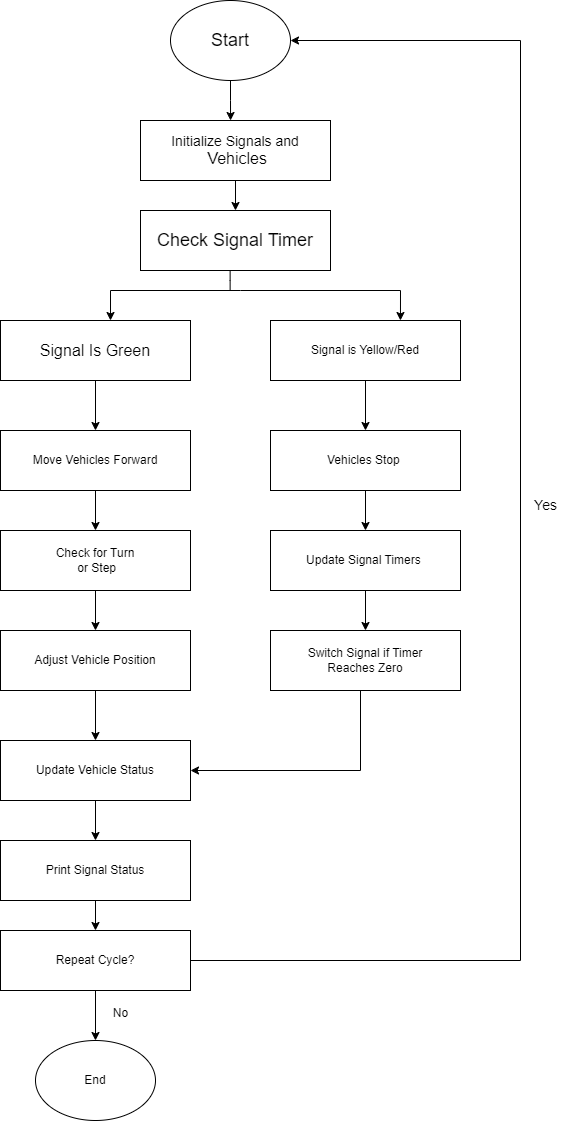

The diagram above was exported from draw.io. Its source (the exported page's mxGraphModel, read from the mxfile embedded in the PNG):
<mxGraphModel dx="744" dy="893" grid="1" gridSize="10" guides="1" tooltips="1" connect="1" arrows="1" fold="1" page="1" pageScale="1" pageWidth="850" pageHeight="1100" math="0" shadow="0">
  <root>
    <mxCell id="0" />
    <mxCell id="1" parent="0" />
    <mxCell id="W8C__IqWqKnw8eBiD5Xc-1" value="&lt;font style=&quot;font-size: 18px;&quot;&gt;Start&lt;/font&gt;" style="ellipse;whiteSpace=wrap;html=1;" vertex="1" parent="1">
      <mxGeometry x="260" width="120" height="80" as="geometry" />
    </mxCell>
    <mxCell id="W8C__IqWqKnw8eBiD5Xc-24" style="edgeStyle=orthogonalEdgeStyle;rounded=0;orthogonalLoop=1;jettySize=auto;html=1;entryX=0.5;entryY=0;entryDx=0;entryDy=0;" edge="1" parent="1" source="W8C__IqWqKnw8eBiD5Xc-2" target="W8C__IqWqKnw8eBiD5Xc-3">
      <mxGeometry relative="1" as="geometry" />
    </mxCell>
    <mxCell id="W8C__IqWqKnw8eBiD5Xc-2" value="&lt;font style=&quot;font-size: 14px;&quot;&gt;Initialize Signals and&lt;/font&gt;&lt;div&gt;&lt;font size=&quot;3&quot;&gt;&amp;nbsp;Vehicles&lt;/font&gt;&lt;/div&gt;" style="rounded=0;whiteSpace=wrap;html=1;" vertex="1" parent="1">
      <mxGeometry x="230" y="120" width="190" height="60" as="geometry" />
    </mxCell>
    <mxCell id="W8C__IqWqKnw8eBiD5Xc-3" value="&lt;font style=&quot;font-size: 18px;&quot;&gt;Check Signal Timer&lt;/font&gt;" style="rounded=0;whiteSpace=wrap;html=1;" vertex="1" parent="1">
      <mxGeometry x="230" y="210" width="190" height="60" as="geometry" />
    </mxCell>
    <mxCell id="W8C__IqWqKnw8eBiD5Xc-25" style="edgeStyle=orthogonalEdgeStyle;rounded=0;orthogonalLoop=1;jettySize=auto;html=1;entryX=0.5;entryY=0;entryDx=0;entryDy=0;" edge="1" parent="1" source="W8C__IqWqKnw8eBiD5Xc-4" target="W8C__IqWqKnw8eBiD5Xc-6">
      <mxGeometry relative="1" as="geometry" />
    </mxCell>
    <mxCell id="W8C__IqWqKnw8eBiD5Xc-4" value="&lt;font size=&quot;3&quot;&gt;Signal Is Green&lt;/font&gt;" style="rounded=0;whiteSpace=wrap;html=1;" vertex="1" parent="1">
      <mxGeometry x="90" y="320" width="190" height="60" as="geometry" />
    </mxCell>
    <mxCell id="W8C__IqWqKnw8eBiD5Xc-32" style="edgeStyle=orthogonalEdgeStyle;rounded=0;orthogonalLoop=1;jettySize=auto;html=1;entryX=0.5;entryY=0;entryDx=0;entryDy=0;" edge="1" parent="1" source="W8C__IqWqKnw8eBiD5Xc-5" target="W8C__IqWqKnw8eBiD5Xc-7">
      <mxGeometry relative="1" as="geometry">
        <mxPoint x="455" y="420" as="targetPoint" />
      </mxGeometry>
    </mxCell>
    <mxCell id="W8C__IqWqKnw8eBiD5Xc-5" value="Signal is Yellow/Red" style="rounded=0;whiteSpace=wrap;html=1;" vertex="1" parent="1">
      <mxGeometry x="360" y="320" width="190" height="60" as="geometry" />
    </mxCell>
    <mxCell id="W8C__IqWqKnw8eBiD5Xc-26" style="edgeStyle=orthogonalEdgeStyle;rounded=0;orthogonalLoop=1;jettySize=auto;html=1;entryX=0.5;entryY=0;entryDx=0;entryDy=0;" edge="1" parent="1" source="W8C__IqWqKnw8eBiD5Xc-6" target="W8C__IqWqKnw8eBiD5Xc-8">
      <mxGeometry relative="1" as="geometry" />
    </mxCell>
    <mxCell id="W8C__IqWqKnw8eBiD5Xc-6" value="Move Vehicles Forward" style="rounded=0;whiteSpace=wrap;html=1;" vertex="1" parent="1">
      <mxGeometry x="90" y="430" width="190" height="60" as="geometry" />
    </mxCell>
    <mxCell id="W8C__IqWqKnw8eBiD5Xc-33" style="edgeStyle=orthogonalEdgeStyle;rounded=0;orthogonalLoop=1;jettySize=auto;html=1;entryX=0.5;entryY=0;entryDx=0;entryDy=0;" edge="1" parent="1" source="W8C__IqWqKnw8eBiD5Xc-7" target="W8C__IqWqKnw8eBiD5Xc-9">
      <mxGeometry relative="1" as="geometry" />
    </mxCell>
    <mxCell id="W8C__IqWqKnw8eBiD5Xc-7" value="Vehicles Stop&amp;nbsp;" style="rounded=0;whiteSpace=wrap;html=1;" vertex="1" parent="1">
      <mxGeometry x="360" y="430" width="190" height="60" as="geometry" />
    </mxCell>
    <mxCell id="W8C__IqWqKnw8eBiD5Xc-27" style="edgeStyle=orthogonalEdgeStyle;rounded=0;orthogonalLoop=1;jettySize=auto;html=1;entryX=0.5;entryY=0;entryDx=0;entryDy=0;" edge="1" parent="1" source="W8C__IqWqKnw8eBiD5Xc-8" target="W8C__IqWqKnw8eBiD5Xc-10">
      <mxGeometry relative="1" as="geometry" />
    </mxCell>
    <mxCell id="W8C__IqWqKnw8eBiD5Xc-8" value="Check for Turn&lt;div&gt;&amp;nbsp;or Step&lt;/div&gt;" style="rounded=0;whiteSpace=wrap;html=1;" vertex="1" parent="1">
      <mxGeometry x="90" y="530" width="190" height="60" as="geometry" />
    </mxCell>
    <mxCell id="W8C__IqWqKnw8eBiD5Xc-34" style="edgeStyle=orthogonalEdgeStyle;rounded=0;orthogonalLoop=1;jettySize=auto;html=1;entryX=0.5;entryY=0;entryDx=0;entryDy=0;" edge="1" parent="1" source="W8C__IqWqKnw8eBiD5Xc-9" target="W8C__IqWqKnw8eBiD5Xc-11">
      <mxGeometry relative="1" as="geometry" />
    </mxCell>
    <mxCell id="W8C__IqWqKnw8eBiD5Xc-9" value="Update Signal Timers&amp;nbsp;" style="rounded=0;whiteSpace=wrap;html=1;" vertex="1" parent="1">
      <mxGeometry x="360" y="530" width="190" height="60" as="geometry" />
    </mxCell>
    <mxCell id="W8C__IqWqKnw8eBiD5Xc-28" style="edgeStyle=orthogonalEdgeStyle;rounded=0;orthogonalLoop=1;jettySize=auto;html=1;entryX=0.5;entryY=0;entryDx=0;entryDy=0;" edge="1" parent="1" source="W8C__IqWqKnw8eBiD5Xc-10" target="W8C__IqWqKnw8eBiD5Xc-12">
      <mxGeometry relative="1" as="geometry" />
    </mxCell>
    <mxCell id="W8C__IqWqKnw8eBiD5Xc-10" value="Adjust Vehicle Position" style="rounded=0;whiteSpace=wrap;html=1;" vertex="1" parent="1">
      <mxGeometry x="90" y="630" width="190" height="60" as="geometry" />
    </mxCell>
    <mxCell id="W8C__IqWqKnw8eBiD5Xc-16" style="edgeStyle=orthogonalEdgeStyle;rounded=0;orthogonalLoop=1;jettySize=auto;html=1;entryX=1;entryY=0.5;entryDx=0;entryDy=0;" edge="1" parent="1" source="W8C__IqWqKnw8eBiD5Xc-11" target="W8C__IqWqKnw8eBiD5Xc-12">
      <mxGeometry relative="1" as="geometry">
        <mxPoint x="455" y="769.9999999999998" as="targetPoint" />
        <Array as="points">
          <mxPoint x="450" y="770" />
        </Array>
      </mxGeometry>
    </mxCell>
    <mxCell id="W8C__IqWqKnw8eBiD5Xc-11" value="Switch Signal if Timer&lt;div&gt;Reaches Zero&lt;/div&gt;" style="rounded=0;whiteSpace=wrap;html=1;" vertex="1" parent="1">
      <mxGeometry x="360" y="630" width="190" height="60" as="geometry" />
    </mxCell>
    <mxCell id="W8C__IqWqKnw8eBiD5Xc-29" style="edgeStyle=orthogonalEdgeStyle;rounded=0;orthogonalLoop=1;jettySize=auto;html=1;entryX=0.5;entryY=0;entryDx=0;entryDy=0;" edge="1" parent="1" source="W8C__IqWqKnw8eBiD5Xc-12" target="W8C__IqWqKnw8eBiD5Xc-13">
      <mxGeometry relative="1" as="geometry" />
    </mxCell>
    <mxCell id="W8C__IqWqKnw8eBiD5Xc-12" value="Update Vehicle Status" style="rounded=0;whiteSpace=wrap;html=1;" vertex="1" parent="1">
      <mxGeometry x="90" y="740" width="190" height="60" as="geometry" />
    </mxCell>
    <mxCell id="W8C__IqWqKnw8eBiD5Xc-30" style="edgeStyle=orthogonalEdgeStyle;rounded=0;orthogonalLoop=1;jettySize=auto;html=1;entryX=0.5;entryY=0;entryDx=0;entryDy=0;" edge="1" parent="1" source="W8C__IqWqKnw8eBiD5Xc-13" target="W8C__IqWqKnw8eBiD5Xc-14">
      <mxGeometry relative="1" as="geometry" />
    </mxCell>
    <mxCell id="W8C__IqWqKnw8eBiD5Xc-13" value="Print Signal Status" style="rounded=0;whiteSpace=wrap;html=1;" vertex="1" parent="1">
      <mxGeometry x="90" y="840" width="190" height="60" as="geometry" />
    </mxCell>
    <mxCell id="W8C__IqWqKnw8eBiD5Xc-31" style="edgeStyle=orthogonalEdgeStyle;rounded=0;orthogonalLoop=1;jettySize=auto;html=1;entryX=0.5;entryY=0;entryDx=0;entryDy=0;" edge="1" parent="1" source="W8C__IqWqKnw8eBiD5Xc-14" target="W8C__IqWqKnw8eBiD5Xc-15">
      <mxGeometry relative="1" as="geometry" />
    </mxCell>
    <mxCell id="W8C__IqWqKnw8eBiD5Xc-36" style="edgeStyle=orthogonalEdgeStyle;rounded=0;orthogonalLoop=1;jettySize=auto;html=1;entryX=1;entryY=0.5;entryDx=0;entryDy=0;" edge="1" parent="1" source="W8C__IqWqKnw8eBiD5Xc-14" target="W8C__IqWqKnw8eBiD5Xc-1">
      <mxGeometry relative="1" as="geometry">
        <mxPoint x="860" y="950" as="targetPoint" />
        <Array as="points">
          <mxPoint x="610" y="960" />
          <mxPoint x="610" y="40" />
        </Array>
      </mxGeometry>
    </mxCell>
    <mxCell id="W8C__IqWqKnw8eBiD5Xc-14" value="Repeat Cycle?" style="rounded=0;whiteSpace=wrap;html=1;" vertex="1" parent="1">
      <mxGeometry x="90" y="930" width="190" height="60" as="geometry" />
    </mxCell>
    <mxCell id="W8C__IqWqKnw8eBiD5Xc-15" value="End" style="ellipse;whiteSpace=wrap;html=1;" vertex="1" parent="1">
      <mxGeometry x="125" y="1040" width="120" height="80" as="geometry" />
    </mxCell>
    <mxCell id="W8C__IqWqKnw8eBiD5Xc-19" style="edgeStyle=orthogonalEdgeStyle;rounded=0;orthogonalLoop=1;jettySize=auto;html=1;entryX=0.474;entryY=0;entryDx=0;entryDy=0;entryPerimeter=0;" edge="1" parent="1" source="W8C__IqWqKnw8eBiD5Xc-1" target="W8C__IqWqKnw8eBiD5Xc-2">
      <mxGeometry relative="1" as="geometry" />
    </mxCell>
    <mxCell id="W8C__IqWqKnw8eBiD5Xc-21" value="" style="endArrow=classic;startArrow=classic;html=1;rounded=0;entryX=0.684;entryY=0;entryDx=0;entryDy=0;entryPerimeter=0;exitX=0.579;exitY=0;exitDx=0;exitDy=0;exitPerimeter=0;" edge="1" parent="1" source="W8C__IqWqKnw8eBiD5Xc-4" target="W8C__IqWqKnw8eBiD5Xc-5">
      <mxGeometry width="50" height="50" relative="1" as="geometry">
        <mxPoint x="200" y="290" as="sourcePoint" />
        <mxPoint x="480" y="290" as="targetPoint" />
        <Array as="points">
          <mxPoint x="200" y="290" />
          <mxPoint x="330" y="290" />
          <mxPoint x="490" y="290" />
        </Array>
      </mxGeometry>
    </mxCell>
    <mxCell id="W8C__IqWqKnw8eBiD5Xc-22" value="" style="endArrow=none;html=1;rounded=0;" edge="1" parent="1">
      <mxGeometry width="50" height="50" relative="1" as="geometry">
        <mxPoint x="319.63" y="290" as="sourcePoint" />
        <mxPoint x="319.63" y="270" as="targetPoint" />
        <Array as="points">
          <mxPoint x="319.63" y="280" />
        </Array>
      </mxGeometry>
    </mxCell>
    <mxCell id="W8C__IqWqKnw8eBiD5Xc-35" value="No&lt;div&gt;&lt;br&gt;&lt;/div&gt;" style="text;html=1;align=center;verticalAlign=middle;resizable=0;points=[];autosize=1;strokeColor=none;fillColor=none;" vertex="1" parent="1">
      <mxGeometry x="190" y="1000" width="40" height="40" as="geometry" />
    </mxCell>
    <mxCell id="W8C__IqWqKnw8eBiD5Xc-37" value="&lt;font style=&quot;font-size: 14px;&quot;&gt;Yes&lt;/font&gt;" style="text;html=1;align=center;verticalAlign=middle;resizable=0;points=[];autosize=1;strokeColor=none;fillColor=none;" vertex="1" parent="1">
      <mxGeometry x="610" y="490" width="50" height="30" as="geometry" />
    </mxCell>
  </root>
</mxGraphModel>